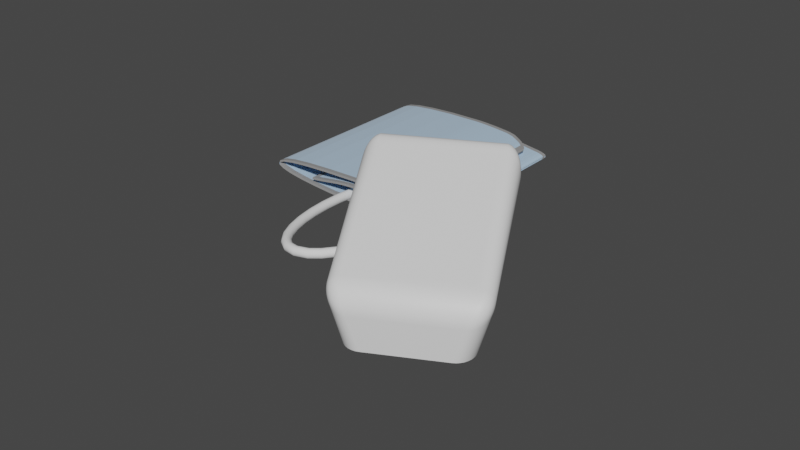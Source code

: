 # Source: Ketsuatsukei.blend  (saved by Blender 3.0.42; exported with 4.5.12 LTS)
import bpy
from mathutils import Matrix  # noqa: F401  (used for matrix-valued properties, if any)

bpy.ops.wm.read_factory_settings(use_empty=True)
scene = bpy.context.scene
scene.name = 'Scene'

# ---- collections
col_collection = bpy.data.collections.new('Collection'); scene.collection.children.link(col_collection)

# ---- materials (node trees are filled in below, after node groups)
mat_x = bpy.data.materials.new('マテリアル')
mat_x.use_transparent_shadow = False
mat_001 = bpy.data.materials.new('マテリアル.001')
mat_001.use_transparent_shadow = False
mat_002 = bpy.data.materials.new('マテリアル.002')
mat_002.use_transparent_shadow = False

# ---- node groups
ng_auto_smooth = bpy.data.node_groups.new('Auto Smooth', 'GeometryNodeTree')
_s = ng_auto_smooth.interface.new_socket(name='Geometry', in_out='OUTPUT', socket_type='NodeSocketGeometry')
_s = ng_auto_smooth.interface.new_socket(name='Geometry', in_out='INPUT', socket_type='NodeSocketGeometry')
_s = ng_auto_smooth.interface.new_socket(name='Angle', in_out='INPUT', socket_type='NodeSocketFloat')
_s.subtype = 'ANGLE'
_s.min_value = 0.0
_s.max_value = 3.142
ng_auto_smooth.is_modifier = True
_N = ng_auto_smooth.nodes; _L = ng_auto_smooth.links
n0 = _N.new('NodeGroupOutput'); n0.name = 'Group Output'; n0.location = (480, -100)
n1 = _N.new('NodeGroupInput'); n1.name = 'Group Input'; n1.location = (-420, -300)
n2 = _N.new('NodeGroupInput'); n2.name = 'Group Input.001'; n2.location = (-60, -100)
n3 = _N.new('GeometryNodeSetShadeSmooth'); n3.name = 'Set Shade Smooth'; n3.location = (120, -100)
n3.domain = 'EDGE'
n4 = _N.new('GeometryNodeSetShadeSmooth'); n4.name = 'Set Shade Smooth.001'; n4.location = (300, -100)
n5 = _N.new('GeometryNodeInputMeshEdgeAngle'); n5.name = 'Edge Angle'; n5.location = (-420, -220)
n6 = _N.new('GeometryNodeInputEdgeSmooth'); n6.name = 'Is Edge Smooth'; n6.location = (-60, -160)
n7 = _N.new('GeometryNodeInputShadeSmooth'); n7.name = 'Is Face Smooth'; n7.location = (-240, -340)
n8 = _N.new('FunctionNodeBooleanMath'); n8.name = 'Boolean Math'; n8.location = (-60, -220)
n9 = _N.new('FunctionNodeCompare'); n9.name = 'Compare'; n9.location = (-240, -180)
n9.operation = 'LESS_EQUAL'
_L.new(n5.outputs[0], n9.inputs[0])
_L.new(n4.outputs[0], n0.inputs[0])
_L.new(n1.outputs[1], n9.inputs[1])
_L.new(n9.outputs[0], n8.inputs[0])
_L.new(n7.outputs[0], n8.inputs[1])
_L.new(n2.outputs[0], n3.inputs[0])
_L.new(n6.outputs[0], n3.inputs[1])
_L.new(n3.outputs[0], n4.inputs[0])
_L.new(n8.outputs[0], n3.inputs[2])
n0.is_active_output = True

# ---- material node trees
mat_x.use_nodes = True; mat_x.node_tree.nodes.clear()
_N = mat_x.node_tree.nodes; _L = mat_x.node_tree.links
n0 = _N.new('ShaderNodeBsdfPrincipled'); n0.name = 'Principled BSDF'; n0.location = (10, 300)
n0.distribution = 'GGX'
n0.subsurface_method = 'RANDOM_WALK_SKIN'
n0.inputs[0].default_value = (0.4493, 0.6213, 0.8, 1.0)
n0.inputs[3].default_value = 1.45
n0.inputs[13].default_value = 1.0
n0.inputs[14].default_value = (0.4493, 0.6213, 0.8, 1.0)
n0.inputs[24].default_value = 0.2
n0.inputs[27].default_value = (0.0, 0.0, 0.0, 1.0)
n0.inputs[28].default_value = 1.0
n1 = _N.new('ShaderNodeOutputMaterial'); n1.name = 'Material Output'; n1.location = (300, 300)
_L.new(n0.outputs[0], n1.inputs[0])
n1.is_active_output = True
mat_001.use_nodes = True; mat_001.node_tree.nodes.clear()
_N = mat_001.node_tree.nodes; _L = mat_001.node_tree.links
n0 = _N.new('ShaderNodeBsdfPrincipled'); n0.name = 'Principled BSDF'; n0.location = (10, 300)
n0.distribution = 'GGX'
n0.subsurface_method = 'RANDOM_WALK_SKIN'
n0.inputs[0].default_value = (0.2738, 0.2738, 0.2738, 1.0)
n0.inputs[2].default_value = 1.0
n0.inputs[3].default_value = 1.45
n0.inputs[14].default_value = (0.2738, 0.2738, 0.2738, 1.0)
n0.inputs[27].default_value = (0.0, 0.0, 0.0, 1.0)
n0.inputs[28].default_value = 1.0
n1 = _N.new('ShaderNodeOutputMaterial'); n1.name = 'Material Output'; n1.location = (300, 300)
_L.new(n0.outputs[0], n1.inputs[0])
n1.is_active_output = True
mat_002.use_nodes = True; mat_002.node_tree.nodes.clear()
_N = mat_002.node_tree.nodes; _L = mat_002.node_tree.links
n0 = _N.new('ShaderNodeBsdfPrincipled'); n0.name = 'Principled BSDF'; n0.location = (10, 300)
n0.distribution = 'GGX'
n0.subsurface_method = 'RANDOM_WALK_SKIN'
n0.inputs[3].default_value = 1.45
n0.inputs[27].default_value = (0.0, 0.0, 0.0, 1.0)
n0.inputs[28].default_value = 1.0
n1 = _N.new('ShaderNodeOutputMaterial'); n1.name = 'Material Output'; n1.location = (300, 300)
_L.new(n0.outputs[0], n1.inputs[0])
n1.is_active_output = True

# ---- world
world_world = bpy.data.worlds.new('World'); scene.world = world_world
world_world.use_nodes = True; world_world.node_tree.nodes.clear()
_N = world_world.node_tree.nodes; _L = world_world.node_tree.links
n0 = _N.new('ShaderNodeOutputWorld'); n0.name = 'World Output'; n0.location = (300, 300)
n1 = _N.new('ShaderNodeBackground'); n1.name = 'Background'; n1.location = (10, 300)
n1.inputs[0].default_value = (0.05088, 0.05088, 0.05088, 1.0)
_L.new(n1.outputs[0], n0.inputs[0])
n0.is_active_output = True
world_world.color = (0.05088, 0.05088, 0.05088)
world_world.use_sun_shadow = False
world_world.sun_shadow_jitter_overblur = 0.0

# ---- meshes
me_mesh = bpy.data.meshes.new('Mesh')
me_mesh.from_pydata([(-0.39, 0.0, 0.02336), (-0.3503, 0.0, 0.02664), (-0.305, 3.88e-05, 0.03229), (-0.2528, 0.0002826, 0.03985), (-0.1925, 0.0008131, 0.04943), (-0.1232, 0.001706, 0.05987), (-0.0435, 0.003031, 0.06832), (0.0476, 0.004826, 0.07314), (0.1513, 0.00707, 0.07531), (0.2687, 0.00963, 0.07257), (0.401, 0.01219, 0.06364), (0.5493, 0.01417, 0.04773), (0.7148, 0.01466, 0.02571), (0.7496, 0.01453, 0.01967), (0.7769, 0.01436, 0.01212), (0.7941, 0.01421, 0.003127), (0.7982, 0.01416, -0.006958), (0.7866, 0.01423, -0.0178), (0.7562, 0.01439, -0.02941), (0.7045, 0.01453, -0.04082), (0.6284, 0.01444, -0.05064), (0.5253, 0.01373, -0.05756), (0.3923, 0.01185, -0.06054), (0.2267, 0.008576, -0.05984), (0.0255, 0.004278, -0.05507), (-0.1802, 0.0009187, -0.04652), (-0.3622, -1.705e-12, -0.03223), (-0.5163, 1.796e-12, -0.01586), (-0.638, 9.263e-13, 0.002886), (-0.7231, 2.456e-13, 0.02415), (-0.7673, 1.351e-12, 0.04678), (-0.7664, 1.103e-12, 0.06858), (-0.716, 1.329e-15, 0.08879), (-0.6119, 1.245e-15, 0.1067), (-0.4497, 9.604e-16, 0.1211), (-0.2253, 0.0004954, 0.1308), (0.06584, 0.005205, 0.1348), (0.1159, 0.006287, 0.1341), (0.1713, 0.007505, 0.132), (0.2303, 0.008803, 0.1287), (0.2917, 0.01011, 0.1243), (0.3538, 0.01134, 0.1189), (0.4153, 0.01244, 0.1129), (0.4794, 0.03425, 0.1063), (0.5286, 0.06079, 0.09929), (0.5878, 0.09577, 0.0921), (0.623, 0.1228, 0.08487), (0.6704, 0.1711, 0.07779), (0.686, 0.1931, 0.07109), (-0.39, 1.668, 0.02336), (-0.3503, 1.668, 0.02664), (-0.305, 1.668, 0.03228), (-0.2528, 1.668, 0.03985), (-0.1925, 1.668, 0.04943), (-0.1232, 1.667, 0.05987), (-0.0435, 1.665, 0.06831), (0.0476, 1.664, 0.07314), (0.1513, 1.661, 0.07531), (0.2687, 1.659, 0.07257), (0.401, 1.656, 0.06364), (0.5493, 1.654, 0.0475), (0.7148, 1.654, 0.02497), (0.7496, 1.654, 0.01888), (0.7769, 1.654, 0.01104), (0.7941, 1.654, 0.001818), (0.7982, 1.654, -0.008378), (0.7866, 1.654, -0.01931), (0.7562, 1.654, -0.03057), (0.7045, 1.654, -0.04201), (0.6284, 1.654, -0.05159), (0.5253, 1.655, -0.05803), (0.3923, 1.657, -0.06055), (0.2267, 1.66, -0.05984), (0.0255, 1.664, -0.05507), (-0.1802, 1.668, -0.04652), (-0.3622, 1.668, -0.03223), (-0.5163, 1.668, -0.01586), (-0.638, 1.668, 0.002886), (-0.7231, 1.668, 0.02415), (-0.7673, 1.668, 0.04678), (-0.7664, 1.668, 0.06858), (-0.716, 1.668, 0.08879), (-0.6119, 1.668, 0.1067), (-0.4497, 1.668, 0.1211), (-0.2253, 1.668, 0.1308), (0.06584, 1.663, 0.1348), (0.1159, 1.662, 0.1341), (0.1713, 1.661, 0.132), (0.2303, 1.66, 0.1287), (0.2917, 1.658, 0.1243), (0.3538, 1.657, 0.1189), (0.4153, 1.656, 0.1129), (0.4764, 1.644, 0.1063), (0.527, 1.621, 0.09929), (0.5848, 1.588, 0.0921), (0.6197, 1.561, 0.08487), (0.6689, 1.514, 0.07779), (0.6791, 1.489, 0.07109), (-0.3876, 0.005179, 0.0395), (-0.3479, 0.005179, 0.04267), (-0.3026, 0.005225, 0.04828), (-0.2503, 0.005478, 0.05604), (-0.1901, 0.006016, 0.06567), (-0.1207, 0.006913, 0.07596), (-0.04107, 0.008238, 0.0843), (0.05003, 0.01003, 0.08944), (0.1537, 0.01226, 0.09162), (0.2711, 0.0148, 0.08888), (0.4034, 0.01734, 0.07996), (0.5517, 0.01929, 0.06393), (0.7172, 0.01977, 0.04142), (0.752, 0.01963, 0.03522), (0.7794, 0.01946, 0.0275), (0.7965, 0.01931, 0.01829), (0.8007, 0.01926, 0.008139), (0.789, 0.01933, -0.002711), (0.7587, 0.01951, -0.01412), (0.7069, 0.01966, -0.02541), (0.6308, 0.01959, -0.03509), (0.5277, 0.01889, -0.04192), (0.3948, 0.01704, -0.04484), (0.2291, 0.01379, -0.04417), (0.02793, 0.009499, -0.03948), (-0.1778, 0.006128, -0.03075), (-0.3598, 0.005179, -0.01641), (-0.5138, 0.005179, -3.298e-05), (-0.6355, 0.005179, 0.01898), (-0.7206, 0.005179, 0.04041), (-0.7649, 0.005179, 0.06301), (-0.764, 0.005179, 0.08487), (-0.7136, 0.005179, 0.1052), (-0.6095, 0.005179, 0.1231), (-0.4473, 0.005179, 0.1375), (-0.2228, 0.005691, 0.1472), (0.06827, 0.0104, 0.1512), (0.1184, 0.01147, 0.1505), (0.1737, 0.01268, 0.1484), (0.2327, 0.01397, 0.1451), (0.2941, 0.01527, 0.1407), (0.3562, 0.01649, 0.1353), (0.4178, 0.01757, 0.1293), (0.4792, 0.03991, 0.1227), (0.5283, 0.06644, 0.1157), (0.5866, 0.1013, 0.1085), (0.6218, 0.1283, 0.1013), (0.6676, 0.1761, 0.09418), (0.6833, 0.198, 0.08747), (-0.3876, 1.674, 0.0395), (-0.3479, 1.674, 0.04267), (-0.3026, 1.674, 0.04828), (-0.2503, 1.673, 0.05604), (-0.1901, 1.673, 0.06567), (-0.1207, 1.672, 0.07596), (-0.04107, 1.671, 0.0843), (0.05003, 1.669, 0.08944), (0.1537, 1.667, 0.09162), (0.2711, 1.664, 0.08888), (0.4034, 1.661, 0.07996), (0.5517, 1.66, 0.06383), (0.7172, 1.659, 0.04104), (0.752, 1.659, 0.0348), (0.7794, 1.659, 0.02688), (0.7965, 1.66, 0.01758), (0.8007, 1.66, 0.007355), (0.789, 1.66, -0.003541), (0.7587, 1.659, -0.01478), (0.7069, 1.659, -0.02607), (0.6308, 1.659, -0.03561), (0.5277, 1.66, -0.04215), (0.3948, 1.662, -0.04484), (0.2291, 1.665, -0.04417), (0.02793, 1.669, -0.03948), (-0.1778, 1.673, -0.03075), (-0.3598, 1.674, -0.01641), (-0.5138, 1.674, -3.298e-05), (-0.6355, 1.674, 0.01898), (-0.7206, 1.674, 0.04041), (-0.7649, 1.674, 0.06301), (-0.764, 1.674, 0.08487), (-0.7136, 1.674, 0.1052), (-0.6095, 1.674, 0.1231), (-0.4473, 1.674, 0.1375), (-0.2228, 1.673, 0.1472), (0.06827, 1.668, 0.1512), (0.1184, 1.667, 0.1505), (0.1737, 1.666, 0.1484), (0.2327, 1.665, 0.1451), (0.2941, 1.664, 0.1407), (0.3562, 1.662, 0.1353), (0.4178, 1.661, 0.1293), (0.4807, 1.648, 0.1227), (0.5313, 1.624, 0.1157), (0.5899, 1.591, 0.1085), (0.6248, 1.564, 0.1013), (0.6745, 1.513, 0.09418), (0.6848, 1.488, 0.08747), (0.7769, 0.05052, 0.0121), (0.7496, 0.05069, 0.01966), (0.3538, 0.04764, 0.1189), (0.2917, 0.04645, 0.1243), (-0.3503, 0.03679, 0.02664), (-0.39, 0.03679, 0.02336), (-0.638, 0.03679, 0.002886), (-0.5163, 0.03679, -0.01586), (0.7941, 0.05038, 0.003098), (0.4153, 0.04868, 0.1129), (-0.305, 0.03683, 0.03229), (-0.7231, 0.03679, 0.02415), (0.7982, 0.05033, -0.00699), (0.4794, 0.06975, 0.1063), (-0.2528, 0.03706, 0.03985), (-0.7673, 0.03679, 0.04678), (0.7866, 0.05039, -0.01783), (0.5285, 0.09518, 0.09929), (-0.1925, 0.03757, 0.04943), (-0.7664, 0.03679, 0.06858), (0.7562, 0.05055, -0.02944), (0.5877, 0.1287, 0.0921), (-0.1232, 0.03842, 0.05987), (-0.716, 0.03679, 0.08879), (0.7045, 0.05068, -0.04084), (0.6229, 0.1545, 0.08487), (-0.0435, 0.03969, 0.06832), (-0.6119, 0.03679, 0.1067), (0.6284, 0.0506, -0.05066), (0.6703, 0.2007, 0.07779), (0.0476, 0.04141, 0.07314), (-0.4497, 0.03679, 0.1211), (0.5253, 0.04991, -0.05757), (0.6859, 0.2217, 0.07109), (0.1513, 0.04355, 0.07531), (-0.2253, 0.03726, 0.1308), (0.3923, 0.04812, -0.06054), (0.2687, 0.046, 0.07257), (0.06584, 0.04177, 0.1348), (0.2267, 0.04499, -0.05984), (0.401, 0.04845, 0.06364), (0.1159, 0.0428, 0.1341), (0.0255, 0.04088, -0.05507), (0.5493, 0.05034, 0.04773), (0.1713, 0.04397, 0.132), (-0.1802, 0.03767, -0.04652), (0.7148, 0.05081, 0.02569), (0.2303, 0.04521, 0.1287), (-0.3622, 0.03679, -0.03223), (0.7794, 0.05562, 0.02748), (0.752, 0.05579, 0.03521), (0.3562, 0.05278, 0.1353), (0.2941, 0.05161, 0.1407), (-0.3479, 0.04197, 0.04267), (-0.3876, 0.04197, 0.0395), (-0.6355, 0.04197, 0.01898), (-0.5138, 0.04197, -3.298e-05), (0.7965, 0.05548, 0.01828), (0.4178, 0.05382, 0.1293), (-0.3026, 0.04201, 0.04828), (-0.7206, 0.04197, 0.04041), (0.8007, 0.05543, 0.008121), (0.4792, 0.07537, 0.1227), (-0.2503, 0.04226, 0.05604), (-0.7649, 0.04197, 0.06301), (0.789, 0.0555, -0.002729), (0.5284, 0.1008, 0.1157), (-0.1901, 0.04277, 0.06567), (-0.764, 0.04197, 0.08487), (0.7587, 0.05567, -0.01414), (0.5867, 0.1341, 0.1085), (-0.1207, 0.04363, 0.07596), (-0.7136, 0.04197, 0.1052), (0.7069, 0.05581, -0.02543), (0.6219, 0.1599, 0.1013), (-0.04107, 0.04489, 0.0843), (-0.6095, 0.04197, 0.1231), (0.6308, 0.05574, -0.0351), (0.6678, 0.2056, 0.09418), (0.05003, 0.04661, 0.08944), (-0.4473, 0.04197, 0.1375), (0.5277, 0.05508, -0.04192), (0.6833, 0.2265, 0.08747), (0.1537, 0.04874, 0.09162), (-0.2228, 0.04246, 0.1472), (0.3948, 0.0533, -0.04484), (0.2711, 0.05117, 0.08888), (0.06827, 0.04696, 0.1512), (0.2291, 0.0502, -0.04417), (0.4034, 0.0536, 0.07996), (0.1184, 0.04799, 0.1505), (0.02793, 0.0461, -0.03948), (0.5517, 0.05546, 0.06393), (0.1737, 0.04914, 0.1484), (-0.1778, 0.04288, -0.03075), (0.7172, 0.05591, 0.04141), (0.2327, 0.05037, 0.1451), (-0.3598, 0.04197, -0.01641), (0.7496, 1.614, 0.0189), (0.2917, 1.619, 0.1243), (-0.39, 1.628, 0.02336), (-0.5163, 1.628, -0.01586), (0.752, 1.62, 0.03481), (0.2941, 1.624, 0.1407), (-0.3876, 1.633, 0.0395), (-0.5138, 1.633, -3.298e-05), (0.7769, 1.615, 0.01106), (0.3538, 1.617, 0.1189), (-0.3503, 1.628, 0.02664), (-0.638, 1.628, 0.002886), (0.7941, 1.615, 0.00185), (0.4153, 1.616, 0.1129), (-0.305, 1.628, 0.03228), (-0.7231, 1.628, 0.02415), (0.7982, 1.615, -0.008344), (0.4765, 1.605, 0.1063), (-0.2528, 1.628, 0.03985), (-0.7673, 1.628, 0.04678), (0.7866, 1.615, -0.01927), (0.5271, 1.583, 0.09929), (-0.1925, 1.627, 0.04943), (-0.7664, 1.628, 0.06858), (0.7562, 1.615, -0.03054), (0.5849, 1.552, 0.0921), (-0.1232, 1.627, 0.05987), (-0.716, 1.628, 0.08879), (0.7045, 1.614, -0.04198), (0.6198, 1.526, 0.08487), (-0.0435, 1.625, 0.06831), (-0.6119, 1.628, 0.1067), (0.6284, 1.615, -0.05156), (0.6689, 1.481, 0.07779), (0.0476, 1.624, 0.07314), (-0.4497, 1.628, 0.1211), (0.5253, 1.615, -0.05802), (0.6793, 1.457, 0.07109), (0.1513, 1.621, 0.07531), (-0.2253, 1.628, 0.1308), (0.3923, 1.617, -0.06055), (0.2687, 1.619, 0.07257), (0.06584, 1.623, 0.1348), (0.2267, 1.62, -0.05984), (0.401, 1.617, 0.06364), (0.1159, 1.622, 0.1341), (0.0255, 1.624, -0.05507), (0.5493, 1.615, 0.04751), (0.1713, 1.621, 0.132), (-0.1802, 1.627, -0.04652), (0.7148, 1.614, 0.02499), (0.2303, 1.62, 0.1287), (-0.3622, 1.628, -0.03223), (0.7794, 1.62, 0.02689), (0.3562, 1.623, 0.1353), (-0.3479, 1.633, 0.04267), (-0.6355, 1.633, 0.01898), (0.7965, 1.62, 0.0176), (0.4178, 1.622, 0.1293), (-0.3026, 1.633, 0.04828), (-0.7206, 1.633, 0.04041), (0.8007, 1.62, 0.007374), (0.4807, 1.609, 0.1227), (-0.2503, 1.633, 0.05604), (-0.7649, 1.633, 0.06301), (0.789, 1.62, -0.003521), (0.5313, 1.587, 0.1157), (-0.1901, 1.633, 0.06567), (-0.764, 1.633, 0.08487), (0.7587, 1.62, -0.01476), (0.5898, 1.555, 0.1085), (-0.1207, 1.632, 0.07596), (-0.7136, 1.633, 0.1052), (0.7069, 1.62, -0.02605), (0.6247, 1.529, 0.1013), (-0.04107, 1.63, 0.0843), (-0.6095, 1.633, 0.1231), (0.6308, 1.62, -0.0356), (0.6744, 1.481, 0.09418), (0.05003, 1.629, 0.08944), (-0.4473, 1.633, 0.1375), (0.5277, 1.62, -0.04215), (0.6847, 1.457, 0.08747), (0.1537, 1.627, 0.09162), (-0.2228, 1.633, 0.1472), (0.3948, 1.622, -0.04484), (0.2711, 1.624, 0.08888), (0.06827, 1.628, 0.1512), (0.2291, 1.625, -0.04417), (0.4034, 1.622, 0.07996), (0.1184, 1.627, 0.1505), (0.02793, 1.629, -0.03948), (0.5517, 1.62, 0.06383), (0.1737, 1.626, 0.1484), (-0.1778, 1.632, -0.03075), (0.7172, 1.619, 0.04105), (0.2327, 1.625, 0.1451), (-0.3598, 1.633, -0.01641)], [], [(302, 294, 62, 63), (303, 295, 89, 90), (304, 296, 49, 50), (305, 297, 76, 77), (306, 302, 63, 64), (307, 303, 90, 91), (308, 304, 50, 51), (309, 305, 77, 78), (310, 306, 64, 65), (311, 307, 91, 92), (312, 308, 51, 52), (313, 309, 78, 79), (314, 310, 65, 66), (315, 311, 92, 93), (316, 312, 52, 53), (317, 313, 79, 80), (318, 314, 66, 67), (319, 315, 93, 94), (320, 316, 53, 54), (321, 317, 80, 81), (322, 318, 67, 68), (323, 319, 94, 95), (324, 320, 54, 55), (325, 321, 81, 82), (326, 322, 68, 69), (327, 323, 95, 96), (328, 324, 55, 56), (329, 325, 82, 83), (330, 326, 69, 70), (331, 327, 96, 97), (332, 328, 56, 57), (333, 329, 83, 84), (334, 330, 70, 71), (335, 332, 57, 58), (336, 333, 84, 85), (337, 334, 71, 72), (338, 335, 58, 59), (339, 336, 85, 86), (340, 337, 72, 73), (341, 338, 59, 60), (342, 339, 86, 87), (343, 340, 73, 74), (344, 341, 60, 61), (345, 342, 87, 88), (346, 343, 74, 75), (294, 344, 61, 62), (295, 345, 88, 89), (297, 346, 75, 76), (347, 161, 160, 298), (348, 188, 187, 299), (349, 148, 147, 300), (350, 175, 174, 301), (351, 162, 161, 347), (352, 189, 188, 348), (353, 149, 148, 349), (354, 176, 175, 350), (355, 163, 162, 351), (356, 190, 189, 352), (357, 150, 149, 353), (358, 177, 176, 354), (359, 164, 163, 355), (360, 191, 190, 356), (361, 151, 150, 357), (362, 178, 177, 358), (363, 165, 164, 359), (364, 192, 191, 360), (365, 152, 151, 361), (366, 179, 178, 362), (367, 166, 165, 363), (368, 193, 192, 364), (369, 153, 152, 365), (370, 180, 179, 366), (371, 167, 166, 367), (372, 194, 193, 368), (373, 154, 153, 369), (374, 181, 180, 370), (375, 168, 167, 371), (376, 195, 194, 372), (377, 155, 154, 373), (378, 182, 181, 374), (379, 169, 168, 375), (380, 156, 155, 377), (381, 183, 182, 378), (382, 170, 169, 379), (383, 157, 156, 380), (384, 184, 183, 381), (385, 171, 170, 382), (386, 158, 157, 383), (387, 185, 184, 384), (388, 172, 171, 385), (389, 159, 158, 386), (390, 186, 185, 387), (391, 173, 172, 388), (298, 160, 159, 389), (299, 187, 186, 390), (301, 174, 173, 391), (11, 109, 108, 10), (90, 188, 189, 91), (64, 162, 163, 65), (38, 136, 135, 37), (12, 110, 109, 11), (91, 189, 190, 92), (65, 163, 164, 66), (39, 137, 136, 38), (13, 111, 110, 12), (92, 190, 191, 93), (66, 164, 165, 67), (40, 138, 137, 39), (14, 112, 111, 13), (93, 191, 192, 94), (67, 165, 166, 68), (41, 139, 138, 40), (15, 113, 112, 14), (94, 192, 193, 95), (68, 166, 167, 69), (42, 140, 139, 41), (16, 114, 113, 15), (95, 193, 194, 96), (69, 167, 168, 70), (43, 141, 140, 42), (17, 115, 114, 16), (96, 194, 195, 97), (70, 168, 169, 71), (44, 142, 141, 43), (18, 17, 115, 116), (71, 169, 170, 72), (45, 143, 142, 44), (19, 18, 116, 117), (72, 170, 171, 73), (46, 144, 143, 45), (20, 19, 117, 118), (73, 171, 172, 74), (47, 145, 144, 46), (21, 20, 118, 119), (74, 172, 173, 75), (48, 146, 145, 47), (22, 21, 119, 120), (75, 173, 174, 76), (49, 147, 148, 50), (23, 22, 120, 121), (296, 300, 147, 49), (76, 174, 175, 77), (50, 148, 149, 51), (24, 23, 121, 122), (77, 175, 176, 78), (51, 149, 150, 52), (25, 24, 122, 123), (229, 278, 146, 48), (78, 176, 177, 79), (52, 150, 151, 53), (26, 25, 123, 124), (79, 177, 178, 80), (53, 151, 152, 54), (27, 26, 124, 125), (1, 99, 98, 0), (80, 178, 179, 81), (54, 152, 153, 55), (28, 27, 125, 126), (2, 100, 99, 1), (81, 179, 180, 82), (55, 153, 154, 56), (29, 28, 126, 127), (3, 101, 100, 2), (82, 180, 181, 83), (56, 154, 155, 57), (30, 29, 127, 128), (4, 102, 101, 3), (83, 181, 182, 84), (57, 155, 156, 58), (31, 129, 128, 30), (5, 103, 102, 4), (84, 182, 183, 85), (58, 156, 157, 59), (32, 130, 129, 31), (6, 104, 103, 5), (85, 183, 184, 86), (59, 157, 158, 60), (33, 131, 130, 32), (7, 105, 104, 6), (86, 184, 185, 87), (60, 158, 159, 61), (34, 132, 131, 33), (8, 106, 105, 7), (87, 185, 186, 88), (61, 159, 160, 62), (35, 133, 132, 34), (9, 107, 106, 8), (88, 186, 187, 89), (62, 160, 161, 63), (36, 134, 133, 35), (10, 108, 107, 9), (89, 187, 188, 90), (63, 161, 162, 64), (37, 135, 134, 36), (331, 376, 278, 229), (0, 98, 250, 201), (125, 124, 293, 252), (138, 248, 292, 137), (111, 246, 291, 110), (124, 123, 290, 293), (137, 292, 289, 136), (110, 291, 288, 109), (123, 122, 287, 290), (136, 289, 286, 135), (109, 288, 285, 108), (122, 121, 284, 287), (135, 286, 283, 134), (108, 285, 282, 107), (121, 120, 281, 284), (134, 283, 280, 133), (107, 282, 279, 106), (120, 119, 277, 281), (133, 280, 276, 132), (106, 279, 275, 105), (146, 278, 274, 145), (119, 118, 273, 277), (132, 276, 272, 131), (105, 275, 271, 104), (145, 274, 270, 144), (118, 117, 269, 273), (131, 272, 268, 130), (104, 271, 267, 103), (144, 270, 266, 143), (117, 116, 265, 269), (130, 268, 264, 129), (103, 267, 263, 102), (143, 266, 262, 142), (116, 265, 261, 115), (129, 264, 260, 128), (102, 263, 259, 101), (142, 262, 258, 141), (115, 261, 257, 114), (128, 127, 256, 260), (101, 259, 255, 100), (141, 258, 254, 140), (114, 257, 253, 113), (127, 126, 251, 256), (100, 255, 249, 99), (140, 254, 247, 139), (113, 253, 245, 112), (126, 125, 252, 251), (99, 249, 250, 98), (139, 247, 248, 138), (112, 245, 246, 111), (27, 26, 244, 203), (40, 39, 243, 199), (13, 12, 242, 197), (26, 25, 241, 244), (39, 38, 240, 243), (12, 11, 239, 242), (25, 24, 238, 241), (38, 37, 237, 240), (11, 10, 236, 239), (24, 23, 235, 238), (37, 36, 234, 237), (10, 9, 233, 236), (23, 22, 232, 235), (36, 35, 231, 234), (9, 8, 230, 233), (22, 21, 228, 232), (35, 34, 227, 231), (8, 7, 226, 230), (48, 47, 225, 229), (21, 20, 224, 228), (34, 33, 223, 227), (7, 6, 222, 226), (47, 46, 221, 225), (20, 19, 220, 224), (33, 32, 219, 223), (6, 5, 218, 222), (46, 45, 217, 221), (19, 18, 216, 220), (32, 31, 215, 219), (5, 4, 214, 218), (45, 44, 213, 217), (18, 17, 212, 216), (31, 30, 211, 215), (4, 3, 210, 214), (44, 43, 209, 213), (17, 16, 208, 212), (30, 29, 207, 211), (3, 2, 206, 210), (43, 42, 205, 209), (16, 15, 204, 208), (29, 28, 202, 207), (2, 1, 200, 206), (42, 41, 198, 205), (15, 14, 196, 204), (28, 27, 203, 202), (1, 0, 201, 200), (41, 40, 199, 198), (14, 13, 197, 196), (97, 195, 376, 331), (201, 250, 300, 296), (252, 301, 391, 293), (248, 299, 390, 292), (246, 298, 389, 291), (293, 391, 388, 290), (292, 390, 387, 289), (291, 389, 386, 288), (290, 388, 385, 287), (289, 387, 384, 286), (288, 386, 383, 285), (287, 385, 382, 284), (286, 384, 381, 283), (285, 383, 380, 282), (284, 382, 379, 281), (283, 381, 378, 280), (282, 380, 377, 279), (281, 379, 375, 277), (280, 378, 374, 276), (279, 377, 373, 275), (278, 376, 372, 274), (277, 375, 371, 273), (276, 374, 370, 272), (275, 373, 369, 271), (274, 372, 368, 270), (273, 371, 367, 269), (272, 370, 366, 268), (271, 369, 365, 267), (270, 368, 364, 266), (269, 367, 363, 265), (268, 366, 362, 264), (267, 365, 361, 263), (266, 364, 360, 262), (265, 363, 359, 261), (264, 362, 358, 260), (263, 361, 357, 259), (262, 360, 356, 258), (261, 359, 355, 257), (260, 358, 354, 256), (259, 357, 353, 255), (258, 356, 352, 254), (257, 355, 351, 253), (256, 354, 350, 251), (255, 353, 349, 249), (254, 352, 348, 247), (253, 351, 347, 245), (251, 350, 301, 252), (249, 349, 300, 250), (247, 348, 299, 248), (245, 347, 298, 246), (203, 244, 346, 297), (199, 243, 345, 295), (197, 242, 344, 294), (244, 241, 343, 346), (243, 240, 342, 345), (242, 239, 341, 344), (241, 238, 340, 343), (240, 237, 339, 342), (239, 236, 338, 341), (238, 235, 337, 340), (237, 234, 336, 339), (236, 233, 335, 338), (235, 232, 334, 337), (234, 231, 333, 336), (233, 230, 332, 335), (232, 228, 330, 334), (231, 227, 329, 333), (230, 226, 328, 332), (229, 225, 327, 331), (228, 224, 326, 330), (227, 223, 325, 329), (226, 222, 324, 328), (225, 221, 323, 327), (224, 220, 322, 326), (223, 219, 321, 325), (222, 218, 320, 324), (221, 217, 319, 323), (220, 216, 318, 322), (219, 215, 317, 321), (218, 214, 316, 320), (217, 213, 315, 319), (216, 212, 314, 318), (215, 211, 313, 317), (214, 210, 312, 316), (213, 209, 311, 315), (212, 208, 310, 314), (211, 207, 309, 313), (210, 206, 308, 312), (209, 205, 307, 311), (208, 204, 306, 310), (207, 202, 305, 309), (206, 200, 304, 308), (205, 198, 303, 307), (204, 196, 302, 306), (202, 203, 297, 305), (200, 201, 296, 304), (198, 199, 295, 303), (196, 197, 294, 302)])
me_mesh.polygons.foreach_set('material_index', [0, 0, 0, 0, 0, 0, 0, 0, 1, 0, 0, 0, 0, 0, 0, 1, 0, 0, 0, 1, 0, 0, 0, 0, 0, 0, 0, 0, 0, 0, 0, 0, 0, 0, 0, 0, 0, 0, 0, 0, 0, 0, 0, 0, 0, 0, 0, 0, 1, 1, 1, 1, 1, 1, 1, 1, 1, 1, 1, 1, 0, 1, 1, 1, 1, 1, 1, 1, 1, 1, 1, 1, 1, 1, 1, 1, 1, 1, 1, 1, 1, 1, 1, 1, 1, 1, 1, 1, 1, 1, 1, 1, 1, 1, 1, 1, 1, 1, 0, 1, 1, 1, 1, 1, 1, 1, 1, 1, 1, 1, 1, 1, 1, 1, 1, 1, 1, 1, 1, 1, 1, 1, 1, 1, 1, 1, 1, 1, 1, 1, 1, 1, 1, 1, 1, 1, 1, 1, 0, 1, 1, 1, 1, 1, 1, 1, 1, 1, 1, 1, 1, 1, 1, 1, 1, 1, 1, 1, 1, 1, 1, 1, 1, 1, 1, 1, 1, 1, 1, 0, 1, 1, 1, 1, 1, 1, 1, 1, 1, 1, 1, 1, 1, 1, 1, 1, 1, 1, 1, 1, 1, 1, 1, 1, 1, 1, 1, 1, 1, 1, 1, 1, 1, 1, 1, 1, 1, 1, 1, 1, 1, 1, 1, 1, 1, 1, 1, 1, 1, 1, 1, 1, 1, 1, 1, 1, 1, 1, 1, 1, 1, 1, 1, 1, 1, 1, 1, 1, 1, 1, 1, 1, 1, 1, 0, 0, 0, 0, 0, 0, 0, 0, 0, 0, 0, 0, 0, 0, 0, 0, 0, 0, 0, 0, 0, 0, 0, 0, 0, 0, 0, 0, 0, 0, 0, 0, 1, 0, 0, 1, 0, 0, 0, 1, 0, 0, 0, 0, 0, 0, 0, 0, 1, 1, 0, 0, 0, 0, 0, 0, 0, 0, 0, 0, 0, 0, 0, 0, 0, 0, 0, 0, 1, 0, 0, 0, 1, 0, 0, 0, 0, 0, 0, 0, 0, 0, 0, 0, 0, 0, 0, 0, 0, 0, 0, 0, 0, 0, 0, 1, 0, 0, 0, 0, 0, 0, 0, 0, 0, 0, 0, 0, 0, 0, 0, 0, 0, 0, 0, 0, 0, 0, 0, 0, 0, 0, 0, 0, 0, 0, 0, 0, 0, 0, 0, 0, 0, 0, 0, 0, 0, 0, 0, 0, 0, 0, 0, 0, 0, 0])
me_mesh.materials.append(mat_x)
me_mesh.materials.append(mat_001)
me_mesh.use_remesh_fix_poles = True
me_mesh.use_remesh_preserve_attributes = False
me_mesh.update()
me_001 = bpy.data.meshes.new('立方体.001')
me_001.from_pydata([(-0.5139, -1.0, -0.4631), (-0.7569, -0.7756, -0.4631), (-0.5613, -0.9957, -0.4631), (-0.6069, -0.9829, -0.4631), (-0.6489, -0.9622, -0.4631), (-0.6857, -0.9343, -0.4631), (-0.7159, -0.9003, -0.4631), (-0.7384, -0.8614, -0.4631), (-0.7522, -0.8193, -0.4631), (-0.6638, -1.0, -0.1019), (-0.7089, -0.7334, 0.2395), (-0.9073, -0.7787, -0.003596), (-0.6839, -0.9974, -0.05712), (-0.7036, -0.9868, -0.01042), (-0.7222, -0.9684, 0.03639), (-0.7389, -0.9431, 0.08151), (-0.7096, -0.9944, -0.09932), (-0.732, -0.9911, -0.0523), (-0.752, -0.9796, -0.00489), (-0.7692, -0.9616, 0.03969), (-0.784, -0.9385, 0.0804), (-0.7541, -0.9807, -0.09319), (-0.7773, -0.9765, -0.04575), (-0.7956, -0.9651, 0.0005869), (-0.809, -0.9489, 0.04127), (-0.8205, -0.9292, 0.07669), (-0.7954, -0.9596, -0.08377), (-0.8166, -0.9557, -0.03708), (-0.8305, -0.9463, 0.006268), (-0.8385, -0.9341, 0.04185), (-0.8464, -0.9185, 0.07176), (-0.8619, -0.9098, 0.06749), (-0.8192, -0.7928, 0.2093), (-0.8573, -0.7908, 0.1975), (-0.8883, -0.7887, 0.1778), (-0.9111, -0.7866, 0.151), (-0.7717, -0.836, 0.1901), (-0.817, -0.8354, 0.1854), (-0.855, -0.8335, 0.1727), (-0.884, -0.8312, 0.1535), (-0.9044, -0.829, 0.1292), (-0.7641, -0.8755, 0.1599), (-0.8089, -0.8757, 0.1539), (-0.8459, -0.8727, 0.1417), (-0.8728, -0.8684, 0.1255), (-0.8908, -0.8653, 0.1051), (-0.753, -0.9117, 0.1232), (-0.7974, -0.9103, 0.1182), (-0.8333, -0.9044, 0.1094), (-0.8587, -0.897, 0.09859), (-0.875, -0.8925, 0.08331), (-0.901, -0.8205, -0.02206), (-0.8859, -0.8609, -0.03997), (-0.8626, -0.8986, -0.05665), (-0.832, -0.9319, -0.07144), (-0.9228, -0.7804, 0.03932), (-0.9161, -0.824, 0.02136), (-0.9001, -0.8649, 0.00335), (-0.8772, -0.9005, -0.01282), (-0.8493, -0.9305, -0.02635), (-0.9286, -0.7823, 0.08042), (-0.9214, -0.826, 0.06321), (-0.9049, -0.8658, 0.04447), (-0.8832, -0.8984, 0.02743), (-0.8586, -0.9246, 0.01432), (-0.9247, -0.7844, 0.1181), (-0.9169, -0.8275, 0.09947), (-0.9013, -0.8651, 0.07856), (-0.8824, -0.8942, 0.05958), (-0.8618, -0.9166, 0.04637), (-0.7569, 0.4195, -0.4631), (-0.5295, 0.6501, -0.4631), (-0.7525, 0.4645, -0.4631), (-0.7396, 0.5077, -0.4631), (-0.7186, 0.5476, -0.4631), (-0.6903, 0.5826, -0.4631), (-0.6558, 0.6112, -0.4631), (-0.6165, 0.6325, -0.4631), (-0.5739, 0.6457, -0.4631), (-0.7089, 0.7334, 0.883), (-0.7364, 0.9478, 0.7817), (-0.9554, 0.6799, 0.6193), (-0.7753, 0.8391, 0.9296), (-0.7734, 0.8787, 0.9388), (-0.77, 0.9119, 0.9371), (-0.7652, 0.9374, 0.9246), (-0.818, 0.7868, 0.8979), (-0.8189, 0.8329, 0.9176), (-0.817, 0.8726, 0.926), (-0.8132, 0.9038, 0.9237), (-0.8086, 0.9267, 0.9121), (-0.8572, 0.7762, 0.8766), (-0.8587, 0.8219, 0.8952), (-0.8556, 0.8606, 0.9032), (-0.85, 0.8897, 0.9018), (-0.8447, 0.91, 0.8923), (-0.8917, 0.7631, 0.8469), (-0.8915, 0.8084, 0.8656), (-0.8856, 0.8462, 0.8754), (-0.8773, 0.8737, 0.8774), (-0.8711, 0.8921, 0.8712), (-0.8874, 0.8779, 0.8544), (-0.7796, 0.9372, 0.7722), (-0.821, 0.9178, 0.7583), (-0.8591, 0.8906, 0.7404), (-0.8924, 0.8564, 0.7192), (-0.7445, 0.9595, 0.8289), (-0.7898, 0.9483, 0.8202), (-0.8316, 0.928, 0.8058), (-0.8676, 0.9013, 0.788), (-0.8974, 0.8702, 0.7685), (-0.7522, 0.9617, 0.8695), (-0.7977, 0.9498, 0.8611), (-0.8382, 0.9292, 0.8455), (-0.8707, 0.9043, 0.8268), (-0.8966, 0.8769, 0.8085), (-0.7592, 0.9542, 0.9018), (-0.8037, 0.942, 0.8917), (-0.8416, 0.9228, 0.874), (-0.8702, 0.9014, 0.8543), (-0.8922, 0.8786, 0.8371), (-0.9593, 0.6967, 0.6697), (-0.9546, 0.7141, 0.7194), (-0.9413, 0.7315, 0.7667), (-0.9201, 0.748, 0.8098), (-0.9517, 0.7266, 0.6447), (-0.9552, 0.7457, 0.698), (-0.9496, 0.7635, 0.7484), (-0.9364, 0.7795, 0.793), (-0.917, 0.7942, 0.8317), (-0.9396, 0.7728, 0.6704), (-0.9422, 0.7929, 0.7244), (-0.9364, 0.809, 0.7728), (-0.9246, 0.8213, 0.8124), (-0.908, 0.8326, 0.8454), (-0.9195, 0.8166, 0.6956), (-0.9222, 0.8346, 0.7478), (-0.9181, 0.8463, 0.7918), (-0.9097, 0.8531, 0.825), (-0.8968, 0.8606, 0.8521), (0.7569, -0.7756, -0.4631), (0.5139, -1.0, -0.4631), (0.7522, -0.8193, -0.4631), (0.7384, -0.8614, -0.4631), (0.7159, -0.9003, -0.4631), (0.6857, -0.9343, -0.4631), (0.6489, -0.9622, -0.4631), (0.6069, -0.9829, -0.4631), (0.5613, -0.9957, -0.4631), (0.7089, -0.7334, 0.2395), (0.6638, -1.0, -0.1019), (0.9073, -0.7787, -0.003596), (0.7717, -0.836, 0.1901), (0.7641, -0.8755, 0.1599), (0.753, -0.9117, 0.1232), (0.7389, -0.9431, 0.08151), (0.8192, -0.7928, 0.2093), (0.8164, -0.836, 0.1851), (0.8084, -0.8759, 0.1539), (0.7972, -0.9101, 0.1185), (0.7841, -0.9383, 0.08067), (0.8573, -0.7908, 0.1975), (0.8548, -0.834, 0.1724), (0.8457, -0.8729, 0.1416), (0.8332, -0.9044, 0.1095), (0.8205, -0.9291, 0.07676), (0.8883, -0.7887, 0.1778), (0.8842, -0.8314, 0.1532), (0.8728, -0.8685, 0.1253), (0.8587, -0.897, 0.09859), (0.8464, -0.9185, 0.07176), (0.8619, -0.9098, 0.06749), (0.7096, -0.9944, -0.09932), (0.7541, -0.9807, -0.09319), (0.7954, -0.9596, -0.08377), (0.832, -0.9319, -0.07144), (0.6839, -0.9974, -0.05712), (0.7324, -0.9911, -0.05284), (0.7772, -0.9766, -0.04627), (0.8162, -0.9559, -0.03745), (0.8491, -0.9307, -0.02644), (0.7036, -0.9868, -0.01042), (0.7525, -0.9795, -0.00498), (0.7957, -0.9651, 0.0003881), (0.8304, -0.9464, 0.006115), (0.8585, -0.9246, 0.0143), (0.7222, -0.9684, 0.03639), (0.7696, -0.9613, 0.04), (0.8091, -0.9489, 0.04135), (0.8385, -0.9341, 0.04185), (0.8618, -0.9166, 0.04637), (0.9228, -0.7804, 0.03932), (0.9286, -0.7823, 0.08042), (0.9247, -0.7844, 0.1181), (0.9111, -0.7866, 0.151), (0.901, -0.8205, -0.02206), (0.9164, -0.8235, 0.02214), (0.9215, -0.8256, 0.06354), (0.917, -0.8272, 0.09938), (0.9045, -0.829, 0.1291), (0.8859, -0.8609, -0.03997), (0.9003, -0.8648, 0.003898), (0.905, -0.8657, 0.04476), (0.9013, -0.865, 0.07857), (0.8908, -0.8653, 0.1051), (0.8626, -0.8986, -0.05665), (0.8771, -0.9007, -0.01265), (0.8831, -0.8984, 0.02753), (0.8824, -0.8942, 0.05958), (0.875, -0.8925, 0.08331), (0.5295, 0.6501, -0.4631), (0.7569, 0.4195, -0.4631), (0.5739, 0.6457, -0.4631), (0.6165, 0.6325, -0.4631), (0.6558, 0.6112, -0.4631), (0.6903, 0.5826, -0.4631), (0.7186, 0.5476, -0.4631), (0.7396, 0.5077, -0.4631), (0.7525, 0.4645, -0.4631), (0.7089, 0.7334, 0.883), (0.9554, 0.6799, 0.6193), (0.7364, 0.9478, 0.7817), (0.818, 0.7868, 0.8979), (0.8572, 0.7762, 0.8766), (0.8917, 0.7631, 0.8469), (0.9201, 0.748, 0.8098), (0.7753, 0.8391, 0.9296), (0.8195, 0.8322, 0.9172), (0.8589, 0.8213, 0.895), (0.8913, 0.8082, 0.8658), (0.9168, 0.7943, 0.8319), (0.7734, 0.8787, 0.9388), (0.8175, 0.8724, 0.9258), (0.8558, 0.8604, 0.9031), (0.8856, 0.8461, 0.8754), (0.9079, 0.8327, 0.8455), (0.77, 0.9119, 0.9371), (0.8135, 0.9039, 0.9235), (0.8501, 0.8896, 0.9017), (0.8773, 0.8737, 0.8774), (0.8968, 0.8606, 0.8521), (0.8874, 0.8779, 0.8544), (0.9517, 0.7266, 0.6447), (0.9396, 0.7728, 0.6704), (0.9195, 0.8166, 0.6956), (0.8924, 0.8564, 0.7192), (0.9593, 0.6967, 0.6697), (0.9551, 0.7461, 0.6977), (0.9421, 0.7928, 0.7239), (0.9224, 0.8342, 0.7473), (0.8976, 0.8699, 0.7684), (0.9546, 0.7141, 0.7194), (0.9496, 0.764, 0.7485), (0.9364, 0.8091, 0.7727), (0.9182, 0.8462, 0.7916), (0.8967, 0.8769, 0.8085), (0.9413, 0.7315, 0.7667), (0.9362, 0.7799, 0.7935), (0.9245, 0.8214, 0.8126), (0.9097, 0.8531, 0.825), (0.8922, 0.8786, 0.8371), (0.7445, 0.9595, 0.8289), (0.7522, 0.9617, 0.8695), (0.7592, 0.9542, 0.9018), (0.7652, 0.9374, 0.9246), (0.7796, 0.9372, 0.7722), (0.7894, 0.9486, 0.821), (0.7972, 0.95, 0.8614), (0.8034, 0.9422, 0.8916), (0.8086, 0.9268, 0.912), (0.821, 0.9178, 0.7583), (0.8316, 0.9282, 0.8064), (0.838, 0.9294, 0.8458), (0.8415, 0.9229, 0.874), (0.8447, 0.91, 0.8923), (0.8591, 0.8906, 0.7404), (0.8678, 0.9012, 0.7882), (0.8708, 0.9042, 0.8269), (0.8702, 0.9014, 0.8543), (0.8711, 0.8921, 0.8712), (-0.7756, -0.7945, 0.2127), (-0.7756, 0.7945, 0.9098), (0.7756, 0.7945, 0.9098), (0.7756, -0.7945, 0.2127)], [], [(141, 150, 9, 0), (211, 220, 151, 140), (219, 79, 10, 149), (1, 11, 81, 70), (71, 80, 221, 210), (9, 12, 17, 16), (12, 13, 18, 17), (13, 14, 19, 18), (14, 15, 20, 19), (16, 17, 22, 21), (17, 18, 23, 22), (18, 19, 24, 23), (19, 20, 25, 24), (21, 22, 27, 26), (22, 23, 28, 27), (23, 24, 29, 28), (24, 25, 30, 29), (26, 27, 59, 54), (27, 28, 64, 59), (28, 29, 69, 64), (29, 30, 31, 69), (280, 32, 37, 36), (32, 33, 38, 37), (33, 34, 39, 38), (34, 35, 40, 39), (36, 37, 42, 41), (37, 38, 43, 42), (38, 39, 44, 43), (39, 40, 45, 44), (41, 42, 47, 46), (42, 43, 48, 47), (43, 44, 49, 48), (44, 45, 50, 49), (46, 47, 20, 15), (47, 48, 25, 20), (48, 49, 30, 25), (49, 50, 31, 30), (11, 51, 56, 55), (51, 52, 57, 56), (52, 53, 58, 57), (53, 54, 59, 58), (55, 56, 61, 60), (56, 57, 62, 61), (57, 58, 63, 62), (58, 59, 64, 63), (60, 61, 66, 65), (61, 62, 67, 66), (62, 63, 68, 67), (63, 64, 69, 68), (65, 66, 40, 35), (66, 67, 45, 40), (67, 68, 50, 45), (68, 69, 31, 50), (281, 82, 87, 86), (82, 83, 88, 87), (83, 84, 89, 88), (84, 85, 90, 89), (86, 87, 92, 91), (87, 88, 93, 92), (88, 89, 94, 93), (89, 90, 95, 94), (91, 92, 97, 96), (92, 93, 98, 97), (93, 94, 99, 98), (94, 95, 100, 99), (96, 97, 129, 124), (97, 98, 134, 129), (98, 99, 139, 134), (99, 100, 101, 139), (80, 102, 107, 106), (102, 103, 108, 107), (103, 104, 109, 108), (104, 105, 110, 109), (106, 107, 112, 111), (107, 108, 113, 112), (108, 109, 114, 113), (109, 110, 115, 114), (111, 112, 117, 116), (112, 113, 118, 117), (113, 114, 119, 118), (114, 115, 120, 119), (116, 117, 90, 85), (117, 118, 95, 90), (118, 119, 100, 95), (119, 120, 101, 100), (81, 121, 126, 125), (121, 122, 127, 126), (122, 123, 128, 127), (123, 124, 129, 128), (125, 126, 131, 130), (126, 127, 132, 131), (127, 128, 133, 132), (128, 129, 134, 133), (130, 131, 136, 135), (131, 132, 137, 136), (132, 133, 138, 137), (133, 134, 139, 138), (135, 136, 110, 105), (136, 137, 115, 110), (137, 138, 120, 115), (138, 139, 101, 120), (283, 152, 157, 156), (152, 153, 158, 157), (153, 154, 159, 158), (154, 155, 160, 159), (156, 157, 162, 161), (157, 158, 163, 162), (158, 159, 164, 163), (159, 160, 165, 164), (161, 162, 167, 166), (162, 163, 168, 167), (163, 164, 169, 168), (164, 165, 170, 169), (166, 167, 199, 194), (167, 168, 204, 199), (168, 169, 209, 204), (169, 170, 171, 209), (150, 172, 177, 176), (172, 173, 178, 177), (173, 174, 179, 178), (174, 175, 180, 179), (176, 177, 182, 181), (177, 178, 183, 182), (178, 179, 184, 183), (179, 180, 185, 184), (181, 182, 187, 186), (182, 183, 188, 187), (183, 184, 189, 188), (184, 185, 190, 189), (186, 187, 160, 155), (187, 188, 165, 160), (188, 189, 170, 165), (189, 190, 171, 170), (151, 191, 196, 195), (191, 192, 197, 196), (192, 193, 198, 197), (193, 194, 199, 198), (195, 196, 201, 200), (196, 197, 202, 201), (197, 198, 203, 202), (198, 199, 204, 203), (200, 201, 206, 205), (201, 202, 207, 206), (202, 203, 208, 207), (203, 204, 209, 208), (205, 206, 180, 175), (206, 207, 185, 180), (207, 208, 190, 185), (208, 209, 171, 190), (282, 222, 227, 226), (222, 223, 228, 227), (223, 224, 229, 228), (224, 225, 230, 229), (226, 227, 232, 231), (227, 228, 233, 232), (228, 229, 234, 233), (229, 230, 235, 234), (231, 232, 237, 236), (232, 233, 238, 237), (233, 234, 239, 238), (234, 235, 240, 239), (236, 237, 269, 264), (237, 238, 274, 269), (238, 239, 279, 274), (239, 240, 241, 279), (220, 242, 247, 246), (242, 243, 248, 247), (243, 244, 249, 248), (244, 245, 250, 249), (246, 247, 252, 251), (247, 248, 253, 252), (248, 249, 254, 253), (249, 250, 255, 254), (251, 252, 257, 256), (252, 253, 258, 257), (253, 254, 259, 258), (254, 255, 260, 259), (256, 257, 230, 225), (257, 258, 235, 230), (258, 259, 240, 235), (259, 260, 241, 240), (221, 261, 266, 265), (261, 262, 267, 266), (262, 263, 268, 267), (263, 264, 269, 268), (265, 266, 271, 270), (266, 267, 272, 271), (267, 268, 273, 272), (268, 269, 274, 273), (270, 271, 276, 275), (271, 272, 277, 276), (272, 273, 278, 277), (273, 274, 279, 278), (275, 276, 250, 245), (276, 277, 255, 250), (277, 278, 260, 255), (278, 279, 241, 260), (0, 9, 16, 2), (2, 16, 21, 3), (3, 21, 26, 4), (4, 26, 54, 5), (5, 54, 53, 6), (6, 53, 52, 7), (7, 52, 51, 8), (8, 51, 11, 1), (280, 281, 86, 32), (32, 86, 91, 33), (33, 91, 96, 34), (34, 96, 124, 35), (35, 124, 123, 65), (65, 123, 122, 60), (60, 122, 121, 55), (55, 121, 81, 11), (80, 71, 78, 102), (102, 78, 77, 103), (103, 77, 76, 104), (104, 76, 75, 105), (105, 75, 74, 135), (135, 74, 73, 130), (130, 73, 72, 125), (125, 72, 70, 81), (281, 282, 226, 82), (82, 226, 231, 83), (83, 231, 236, 84), (84, 236, 264, 85), (85, 264, 263, 116), (116, 263, 262, 111), (111, 262, 261, 106), (106, 261, 221, 80), (220, 211, 218, 242), (242, 218, 217, 243), (243, 217, 216, 244), (244, 216, 215, 245), (245, 215, 214, 275), (275, 214, 213, 270), (270, 213, 212, 265), (265, 212, 210, 221), (282, 283, 156, 222), (222, 156, 161, 223), (223, 161, 166, 224), (224, 166, 194, 225), (225, 194, 193, 256), (256, 193, 192, 251), (251, 192, 191, 246), (246, 191, 151, 220), (150, 141, 148, 172), (172, 148, 147, 173), (173, 147, 146, 174), (174, 146, 145, 175), (175, 145, 144, 205), (205, 144, 143, 200), (200, 143, 142, 195), (195, 142, 140, 151), (283, 280, 36, 152), (152, 36, 41, 153), (153, 41, 46, 154), (154, 46, 15, 155), (155, 15, 14, 186), (186, 14, 13, 181), (181, 13, 12, 176), (176, 12, 9, 150), (70, 72, 73, 74, 75, 76, 77, 78, 71, 210, 212, 213, 214, 215, 216, 217, 218, 211, 140, 142, 143, 144, 145, 146, 147, 148, 141, 0, 2, 3, 4, 5, 6, 7, 8, 1), (10, 79, 281, 280), (79, 219, 282, 281), (219, 149, 283, 282), (149, 10, 280, 283)])
me_001.polygons.foreach_set('use_smooth', [True] * 266)
_uv = me_001.uv_layers.new(name='UVマップ')
_uv.uv.foreach_set('vector', [0.375, 0.7901, 0.5292, 0.783, 0.5292, 0.967, 0.375, 0.9599, 0.375, 0.5349, 0.5766, 0.5324, 0.5466, 0.7196, 0.375, 0.716, 0.6614, 0.5333, 0.8386, 0.5333, 0.8386, 0.7167, 0.6614, 0.7167, 0.375, 0.034, 0.5466, 0.03045, 0.5766, 0.2176, 0.375, 0.2151, 0.375, 0.2875, 0.5877, 0.2801, 0.5877, 0.4699, 0.375, 0.4625, 0.5292, 0.967, 0.5483, 0.9677, 0.5504, 0.9739, 0.5303, 0.9731, 0.5483, 0.9677, 0.5682, 0.9682, 0.5706, 0.9743, 0.5504, 0.9739, 0.5682, 0.9682, 0.5882, 0.9686, 0.5896, 0.9745, 0.5706, 0.9743, 0.5882, 0.9686, 0.625, 0.9674, 0.625, 0.973, 0.5896, 0.9745, 0.5303, 0.9731, 0.5504, 0.9739, 0.5532, 0.9796, 0.5329, 0.9788, 0.5504, 0.9739, 0.5706, 0.9743, 0.5729, 0.9797, 0.5532, 0.9796, 0.5706, 0.9743, 0.5896, 0.9745, 0.5903, 0.9795, 0.5729, 0.9797, 0.5896, 0.9745, 0.625, 0.973, 0.625, 0.9776, 0.5903, 0.9795, 0.5329, 0.9788, 0.5532, 0.9796, 0.5569, 0.9843, 0.5369, 0.9839, 0.5532, 0.9796, 0.5729, 0.9797, 0.5754, 0.984, 0.5569, 0.9843, 0.5729, 0.9797, 0.5903, 0.9795, 0.5906, 0.9833, 0.5754, 0.984, 0.5903, 0.9795, 0.625, 0.9776, 0.625, 0.9808, 0.5906, 0.9833, 0.5369, 0.9839, 0.5569, 0.9843, 0.548, 1.0, 0.529, 1.0, 0.5569, 0.9843, 0.5754, 0.984, 0.5642, 1.0, 0.548, 1.0, 0.5754, 0.984, 0.5906, 0.9833, 0.5764, 1.0, 0.5642, 1.0, 0.5906, 0.9833, 0.625, 0.9808, 0.625, 0.9827, 0.5764, 1.0, 0.8469, 0.7243, 0.8524, 0.7243, 0.8521, 0.7299, 0.8465, 0.7297, 0.8524, 0.7243, 0.8572, 0.7246, 0.8569, 0.7302, 0.8521, 0.7299, 0.8572, 0.7246, 0.861, 0.7253, 0.8605, 0.7309, 0.8569, 0.7302, 0.861, 0.7253, 0.875, 0.7263, 0.875, 0.7318, 0.8605, 0.7309, 0.8465, 0.7297, 0.8521, 0.7299, 0.8511, 0.7355, 0.8455, 0.7352, 0.8521, 0.7299, 0.8569, 0.7302, 0.8557, 0.7358, 0.8511, 0.7355, 0.8569, 0.7302, 0.8605, 0.7309, 0.8591, 0.7361, 0.8557, 0.7358, 0.8605, 0.7309, 0.875, 0.7318, 0.875, 0.7367, 0.8591, 0.7361, 0.8455, 0.7352, 0.8511, 0.7355, 0.8497, 0.7408, 0.8441, 0.7407, 0.8511, 0.7355, 0.8557, 0.7358, 0.8542, 0.7406, 0.8497, 0.7408, 0.8557, 0.7358, 0.8591, 0.7361, 0.8573, 0.7403, 0.8542, 0.7406, 0.8591, 0.7361, 0.875, 0.7367, 0.875, 0.7405, 0.8573, 0.7403, 0.8441, 0.7407, 0.8497, 0.7408, 0.848, 0.75, 0.8424, 0.75, 0.8497, 0.7408, 0.8542, 0.7406, 0.8526, 0.75, 0.848, 0.75, 0.8542, 0.7406, 0.8573, 0.7403, 0.8558, 0.75, 0.8526, 0.75, 0.8573, 0.7403, 0.875, 0.7405, 0.875, 0.7431, 0.8558, 0.75, 0.5466, 0.03045, 0.5435, 0.02487, 0.5605, 0.02415, 0.5627, 0.02989, 0.5435, 0.02487, 0.5393, 0.01949, 0.5567, 0.01881, 0.5605, 0.02415, 0.5393, 0.01949, 0.5341, 0.01451, 0.552, 0.01417, 0.5567, 0.01881, 0.5341, 0.01451, 0.529, 0.0, 0.548, 0.0, 0.552, 0.01417, 0.5627, 0.02989, 0.5605, 0.02415, 0.5756, 0.02368, 0.5771, 0.02934, 0.5605, 0.02415, 0.5567, 0.01881, 0.572, 0.01858, 0.5756, 0.02368, 0.5567, 0.01881, 0.552, 0.01417, 0.5672, 0.01441, 0.572, 0.01858, 0.552, 0.01417, 0.548, 0.0, 0.5642, 0.0, 0.5672, 0.01441, 0.5771, 0.02934, 0.5756, 0.02368, 0.5875, 0.02334, 0.5891, 0.02882, 0.5756, 0.02368, 0.572, 0.01858, 0.5835, 0.01861, 0.5875, 0.02334, 0.572, 0.01858, 0.5672, 0.01441, 0.5783, 0.01496, 0.5835, 0.01861, 0.5672, 0.01441, 0.5642, 0.0, 0.5764, 0.0, 0.5783, 0.01496, 0.5891, 0.02882, 0.5875, 0.02334, 0.625, 0.01824, 0.625, 0.02368, 0.5875, 0.02334, 0.5835, 0.01861, 0.625, 0.01332, 0.625, 0.01824, 0.5835, 0.01861, 0.5783, 0.01496, 0.625, 0.009463, 0.625, 0.01332, 0.5783, 0.01496, 0.5764, 0.0, 0.5841, 0.0, 0.625, 0.009463, 0.8469, 0.5257, 0.8469, 0.5201, 0.8524, 0.5213, 0.8523, 0.527, 0.8469, 0.5201, 0.8467, 0.5155, 0.8521, 0.5168, 0.8524, 0.5213, 0.8467, 0.5155, 0.8462, 0.5121, 0.8517, 0.5136, 0.8521, 0.5168, 0.8462, 0.5121, 0.8456, 0.5, 0.8511, 0.5, 0.8517, 0.5136, 0.8523, 0.527, 0.8524, 0.5213, 0.8573, 0.5235, 0.8572, 0.5291, 0.8524, 0.5213, 0.8521, 0.5168, 0.8569, 0.5191, 0.8573, 0.5235, 0.8521, 0.5168, 0.8517, 0.5136, 0.8562, 0.5161, 0.8569, 0.5191, 0.8517, 0.5136, 0.8511, 0.5, 0.8556, 0.5, 0.8562, 0.5161, 0.8572, 0.5291, 0.8573, 0.5235, 0.8614, 0.5263, 0.8615, 0.5319, 0.8573, 0.5235, 0.8569, 0.5191, 0.8607, 0.5219, 0.8614, 0.5263, 0.8569, 0.5191, 0.8562, 0.5161, 0.8597, 0.5189, 0.8607, 0.5219, 0.8562, 0.5161, 0.8556, 0.5, 0.8589, 0.5, 0.8597, 0.5189, 0.8615, 0.5319, 0.8614, 0.5263, 0.875, 0.5293, 0.875, 0.5352, 0.8614, 0.5263, 0.8607, 0.5219, 0.875, 0.5247, 0.875, 0.5293, 0.8607, 0.5219, 0.8597, 0.5189, 0.875, 0.5214, 0.875, 0.5247, 0.8597, 0.5189, 0.8589, 0.5, 0.8609, 0.5, 0.875, 0.5214, 0.5877, 0.2801, 0.5858, 0.2743, 0.5939, 0.2738, 0.5958, 0.2798, 0.5858, 0.2743, 0.5828, 0.2685, 0.5908, 0.268, 0.5939, 0.2738, 0.5828, 0.2685, 0.5788, 0.263, 0.5869, 0.2628, 0.5908, 0.268, 0.5788, 0.263, 0.5725, 0.25, 0.581, 0.25, 0.5869, 0.2628, 0.5958, 0.2798, 0.5939, 0.2738, 0.6006, 0.2734, 0.6024, 0.2794, 0.5939, 0.2738, 0.5908, 0.268, 0.5973, 0.2679, 0.6006, 0.2734, 0.5908, 0.268, 0.5869, 0.2628, 0.5933, 0.2632, 0.5973, 0.2679, 0.5869, 0.2628, 0.581, 0.25, 0.5875, 0.25, 0.5933, 0.2632, 0.6024, 0.2794, 0.6006, 0.2734, 0.6052, 0.2731, 0.6074, 0.2789, 0.6006, 0.2734, 0.5973, 0.2679, 0.6017, 0.2679, 0.6052, 0.2731, 0.5973, 0.2679, 0.5933, 0.2632, 0.5976, 0.2637, 0.6017, 0.2679, 0.5933, 0.2632, 0.5875, 0.25, 0.5919, 0.25, 0.5976, 0.2637, 0.6074, 0.2789, 0.6052, 0.2731, 0.625, 0.2739, 0.625, 0.2794, 0.6052, 0.2731, 0.6017, 0.2679, 0.625, 0.2694, 0.625, 0.2739, 0.6017, 0.2679, 0.5976, 0.2637, 0.625, 0.2661, 0.625, 0.2694, 0.5976, 0.2637, 0.5919, 0.25, 0.5945, 0.25, 0.625, 0.2661, 0.5766, 0.2176, 0.585, 0.2184, 0.5864, 0.2244, 0.5777, 0.2234, 0.585, 0.2184, 0.5928, 0.2194, 0.5941, 0.2255, 0.5864, 0.2244, 0.5928, 0.2194, 0.5997, 0.2206, 0.6006, 0.2266, 0.5941, 0.2255, 0.5997, 0.2206, 0.625, 0.2148, 0.625, 0.2207, 0.6006, 0.2266, 0.5777, 0.2234, 0.5864, 0.2244, 0.5871, 0.2304, 0.5785, 0.2293, 0.5864, 0.2244, 0.5941, 0.2255, 0.5946, 0.2313, 0.5871, 0.2304, 0.5941, 0.2255, 0.6006, 0.2266, 0.6004, 0.232, 0.5946, 0.2313, 0.6006, 0.2266, 0.625, 0.2207, 0.625, 0.2253, 0.6004, 0.232, 0.5785, 0.2293, 0.5871, 0.2304, 0.5874, 0.2358, 0.579, 0.235, 0.5871, 0.2304, 0.5946, 0.2313, 0.5944, 0.2362, 0.5874, 0.2358, 0.5946, 0.2313, 0.6004, 0.232, 0.5995, 0.2363, 0.5944, 0.2362, 0.6004, 0.232, 0.625, 0.2253, 0.625, 0.2286, 0.5995, 0.2363, 0.579, 0.235, 0.5874, 0.2358, 0.581, 0.25, 0.5725, 0.25, 0.5874, 0.2358, 0.5944, 0.2362, 0.5875, 0.25, 0.581, 0.25, 0.5944, 0.2362, 0.5995, 0.2363, 0.5919, 0.25, 0.5875, 0.25, 0.5995, 0.2363, 0.625, 0.2286, 0.625, 0.2305, 0.5919, 0.25, 0.6531, 0.7243, 0.6535, 0.7297, 0.648, 0.7299, 0.6476, 0.7243, 0.6535, 0.7297, 0.6545, 0.7352, 0.6489, 0.7355, 0.648, 0.7299, 0.6545, 0.7352, 0.6559, 0.7407, 0.6504, 0.7408, 0.6489, 0.7355, 0.6559, 0.7407, 0.6576, 0.75, 0.652, 0.75, 0.6504, 0.7408, 0.6476, 0.7243, 0.648, 0.7299, 0.6431, 0.7303, 0.6428, 0.7246, 0.648, 0.7299, 0.6489, 0.7355, 0.6443, 0.7358, 0.6431, 0.7303, 0.6489, 0.7355, 0.6504, 0.7408, 0.6459, 0.7406, 0.6443, 0.7358, 0.6504, 0.7408, 0.652, 0.75, 0.6474, 0.75, 0.6459, 0.7406, 0.6428, 0.7246, 0.6431, 0.7303, 0.6395, 0.7309, 0.639, 0.7253, 0.6431, 0.7303, 0.6443, 0.7358, 0.6409, 0.7361, 0.6395, 0.7309, 0.6443, 0.7358, 0.6459, 0.7406, 0.6427, 0.7403, 0.6409, 0.7361, 0.6459, 0.7406, 0.6474, 0.75, 0.6442, 0.75, 0.6427, 0.7403, 0.639, 0.7253, 0.6395, 0.7309, 0.625, 0.7318, 0.625, 0.7263, 0.6395, 0.7309, 0.6409, 0.7361, 0.625, 0.7367, 0.625, 0.7318, 0.6409, 0.7361, 0.6427, 0.7403, 0.625, 0.7405, 0.625, 0.7367, 0.6427, 0.7403, 0.6442, 0.75, 0.6171, 0.7477, 0.625, 0.7405, 0.5292, 0.783, 0.5303, 0.7769, 0.5501, 0.7761, 0.5483, 0.7823, 0.5303, 0.7769, 0.5329, 0.7712, 0.5529, 0.7704, 0.5501, 0.7761, 0.5329, 0.7712, 0.5369, 0.7661, 0.5567, 0.7657, 0.5529, 0.7704, 0.5369, 0.7661, 0.529, 0.75, 0.5479, 0.75, 0.5567, 0.7657, 0.5483, 0.7823, 0.5501, 0.7761, 0.5706, 0.7757, 0.5682, 0.7818, 0.5501, 0.7761, 0.5529, 0.7704, 0.5729, 0.7703, 0.5706, 0.7757, 0.5529, 0.7704, 0.5567, 0.7657, 0.5753, 0.766, 0.5729, 0.7703, 0.5567, 0.7657, 0.5479, 0.75, 0.5642, 0.75, 0.5753, 0.766, 0.5682, 0.7818, 0.5706, 0.7757, 0.5898, 0.7755, 0.5882, 0.7814, 0.5706, 0.7757, 0.5729, 0.7703, 0.5903, 0.7705, 0.5898, 0.7755, 0.5729, 0.7703, 0.5753, 0.766, 0.5906, 0.7667, 0.5903, 0.7705, 0.5753, 0.766, 0.5642, 0.75, 0.5764, 0.75, 0.5906, 0.7667, 0.5882, 0.7814, 0.5898, 0.7755, 0.625, 0.777, 0.625, 0.7826, 0.5898, 0.7755, 0.5903, 0.7705, 0.625, 0.7724, 0.625, 0.777, 0.5903, 0.7705, 0.5906, 0.7667, 0.625, 0.7692, 0.625, 0.7724, 0.5906, 0.7667, 0.5764, 0.75, 0.6171, 0.7477, 0.625, 0.7692, 0.5466, 0.7196, 0.5627, 0.7201, 0.5608, 0.7258, 0.5435, 0.7251, 0.5627, 0.7201, 0.5771, 0.7207, 0.5757, 0.7263, 0.5608, 0.7258, 0.5771, 0.7207, 0.5891, 0.7212, 0.5874, 0.7266, 0.5757, 0.7263, 0.5891, 0.7212, 0.625, 0.7263, 0.625, 0.7318, 0.5874, 0.7266, 0.5435, 0.7251, 0.5608, 0.7258, 0.5569, 0.7312, 0.5393, 0.7305, 0.5608, 0.7258, 0.5757, 0.7263, 0.5721, 0.7314, 0.5569, 0.7312, 0.5757, 0.7263, 0.5874, 0.7266, 0.5835, 0.7314, 0.5721, 0.7314, 0.5874, 0.7266, 0.625, 0.7318, 0.625, 0.7367, 0.5835, 0.7314, 0.5393, 0.7305, 0.5569, 0.7312, 0.5521, 0.7359, 0.5341, 0.7355, 0.5569, 0.7312, 0.5721, 0.7314, 0.5672, 0.7356, 0.5521, 0.7359, 0.5721, 0.7314, 0.5835, 0.7314, 0.5783, 0.735, 0.5672, 0.7356, 0.5835, 0.7314, 0.625, 0.7367, 0.625, 0.7405, 0.5783, 0.735, 0.5341, 0.7355, 0.5521, 0.7359, 0.5479, 0.75, 0.529, 0.75, 0.5521, 0.7359, 0.5672, 0.7356, 0.5642, 0.75, 0.5479, 0.75, 0.5672, 0.7356, 0.5783, 0.735, 0.5764, 0.75, 0.5642, 0.75, 0.5783, 0.735, 0.625, 0.7405, 0.6171, 0.7477, 0.5764, 0.75, 0.6531, 0.5257, 0.6477, 0.527, 0.6476, 0.5214, 0.6531, 0.5201, 0.6477, 0.527, 0.6428, 0.5291, 0.6426, 0.5236, 0.6476, 0.5214, 0.6428, 0.5291, 0.6385, 0.5319, 0.6386, 0.5263, 0.6426, 0.5236, 0.6385, 0.5319, 0.625, 0.5352, 0.625, 0.5293, 0.6386, 0.5263, 0.6531, 0.5201, 0.6476, 0.5214, 0.6478, 0.5168, 0.6533, 0.5155, 0.6476, 0.5214, 0.6426, 0.5236, 0.643, 0.5191, 0.6478, 0.5168, 0.6426, 0.5236, 0.6386, 0.5263, 0.6393, 0.5219, 0.643, 0.5191, 0.6386, 0.5263, 0.625, 0.5293, 0.625, 0.5246, 0.6393, 0.5219, 0.6533, 0.5155, 0.6478, 0.5168, 0.6483, 0.5136, 0.6538, 0.5121, 0.6478, 0.5168, 0.643, 0.5191, 0.6437, 0.5161, 0.6483, 0.5136, 0.643, 0.5191, 0.6393, 0.5219, 0.6403, 0.5189, 0.6437, 0.5161, 0.6393, 0.5219, 0.625, 0.5246, 0.625, 0.5214, 0.6403, 0.5189, 0.6538, 0.5121, 0.6483, 0.5136, 0.6489, 0.5, 0.6544, 0.5, 0.6483, 0.5136, 0.6437, 0.5161, 0.6444, 0.5, 0.6489, 0.5, 0.6437, 0.5161, 0.6403, 0.5189, 0.6411, 0.5, 0.6444, 0.5, 0.6403, 0.5189, 0.625, 0.5214, 0.6148, 0.5018, 0.6411, 0.5, 0.5766, 0.5324, 0.5777, 0.5266, 0.5863, 0.5255, 0.585, 0.5316, 0.5777, 0.5266, 0.5785, 0.5207, 0.587, 0.5196, 0.5863, 0.5255, 0.5785, 0.5207, 0.579, 0.515, 0.5873, 0.5142, 0.587, 0.5196, 0.579, 0.515, 0.5725, 0.5, 0.5809, 0.5, 0.5873, 0.5142, 0.585, 0.5316, 0.5863, 0.5255, 0.5941, 0.5244, 0.5928, 0.5306, 0.5863, 0.5255, 0.587, 0.5196, 0.5945, 0.5187, 0.5941, 0.5244, 0.587, 0.5196, 0.5873, 0.5142, 0.5943, 0.5138, 0.5945, 0.5187, 0.5873, 0.5142, 0.5809, 0.5, 0.5875, 0.5, 0.5943, 0.5138, 0.5928, 0.5306, 0.5941, 0.5244, 0.6006, 0.5234, 0.5997, 0.5294, 0.5941, 0.5244, 0.5945, 0.5187, 0.6004, 0.518, 0.6006, 0.5234, 0.5945, 0.5187, 0.5943, 0.5138, 0.5995, 0.5137, 0.6004, 0.518, 0.5943, 0.5138, 0.5875, 0.5, 0.5919, 0.5, 0.5995, 0.5137, 0.5997, 0.5294, 0.6006, 0.5234, 0.625, 0.5293, 0.625, 0.5352, 0.6006, 0.5234, 0.6004, 0.518, 0.625, 0.5246, 0.625, 0.5293, 0.6004, 0.518, 0.5995, 0.5137, 0.625, 0.5214, 0.625, 0.5246, 0.5995, 0.5137, 0.5919, 0.5, 0.6148, 0.5018, 0.625, 0.5214, 0.5877, 0.4699, 0.5958, 0.4702, 0.5941, 0.4761, 0.5858, 0.4757, 0.5958, 0.4702, 0.6024, 0.4706, 0.6007, 0.4765, 0.5941, 0.4761, 0.6024, 0.4706, 0.6074, 0.4711, 0.6052, 0.4769, 0.6007, 0.4765, 0.6074, 0.4711, 0.625, 0.4706, 0.625, 0.4761, 0.6052, 0.4769, 0.5858, 0.4757, 0.5941, 0.4761, 0.5909, 0.482, 0.5828, 0.4815, 0.5941, 0.4761, 0.6007, 0.4765, 0.5973, 0.4821, 0.5909, 0.482, 0.6007, 0.4765, 0.6052, 0.4769, 0.6017, 0.4821, 0.5973, 0.4821, 0.6052, 0.4769, 0.625, 0.4761, 0.625, 0.4806, 0.6017, 0.4821, 0.5828, 0.4815, 0.5909, 0.482, 0.5869, 0.4872, 0.5788, 0.487, 0.5909, 0.482, 0.5973, 0.4821, 0.5933, 0.4869, 0.5869, 0.4872, 0.5973, 0.4821, 0.6017, 0.4821, 0.5976, 0.4863, 0.5933, 0.4869, 0.6017, 0.4821, 0.625, 0.4806, 0.625, 0.4839, 0.5976, 0.4863, 0.5788, 0.487, 0.5869, 0.4872, 0.5809, 0.5, 0.5725, 0.5, 0.5869, 0.4872, 0.5933, 0.4869, 0.5875, 0.5, 0.5809, 0.5, 0.5933, 0.4869, 0.5976, 0.4863, 0.5919, 0.5, 0.5875, 0.5, 0.5976, 0.4863, 0.625, 0.4839, 0.6148, 0.5018, 0.5919, 0.5, 0.375, 0.9599, 0.5292, 0.967, 0.5303, 0.9731, 0.375, 0.9677, 0.375, 0.9677, 0.5303, 0.9731, 0.5329, 0.9788, 0.375, 0.9752, 0.375, 0.9752, 0.5329, 0.9788, 0.5369, 0.9839, 0.375, 0.9822, 0.375, 0.9822, 0.5369, 0.9839, 0.529, 1.0, 0.375, 1.0, 0.375, 0.0, 0.529, 0.0, 0.5341, 0.01451, 0.3718, 0.01556, 0.3718, 0.01556, 0.5341, 0.01451, 0.5393, 0.01949, 0.3735, 0.02119, 0.3735, 0.02119, 0.5393, 0.01949, 0.5435, 0.02487, 0.3746, 0.02742, 0.3746, 0.02742, 0.5435, 0.02487, 0.5466, 0.03045, 0.375, 0.034, 0.8469, 0.7243, 0.8469, 0.5257, 0.8523, 0.527, 0.8524, 0.7243, 0.8524, 0.7243, 0.8523, 0.527, 0.8572, 0.5291, 0.8572, 0.7246, 0.8572, 0.7246, 0.8572, 0.5291, 0.8615, 0.5319, 0.861, 0.7253, 0.861, 0.7253, 0.8615, 0.5319, 0.875, 0.5352, 0.875, 0.7263, 0.625, 0.02368, 0.625, 0.2148, 0.5997, 0.2206, 0.5891, 0.02882, 0.5891, 0.02882, 0.5997, 0.2206, 0.5928, 0.2194, 0.5771, 0.02934, 0.5771, 0.02934, 0.5928, 0.2194, 0.585, 0.2184, 0.5627, 0.02989, 0.5627, 0.02989, 0.585, 0.2184, 0.5766, 0.2176, 0.5466, 0.03045, 0.5877, 0.2801, 0.375, 0.2875, 0.3748, 0.2802, 0.5858, 0.2743, 0.5858, 0.2743, 0.3748, 0.2802, 0.3743, 0.2731, 0.5828, 0.2685, 0.5828, 0.2685, 0.3743, 0.2731, 0.3735, 0.2666, 0.5788, 0.263, 0.5788, 0.263, 0.3735, 0.2666, 0.375, 0.25, 0.5725, 0.25, 0.5725, 0.25, 0.375, 0.25, 0.373, 0.2351, 0.579, 0.235, 0.579, 0.235, 0.373, 0.2351, 0.3741, 0.2287, 0.5785, 0.2293, 0.5785, 0.2293, 0.3741, 0.2287, 0.3748, 0.2219, 0.5777, 0.2234, 0.5777, 0.2234, 0.3748, 0.2219, 0.375, 0.2151, 0.5766, 0.2176, 0.8469, 0.5257, 0.6531, 0.5257, 0.6531, 0.5201, 0.8469, 0.5201, 0.8469, 0.5201, 0.6531, 0.5201, 0.6533, 0.5155, 0.8467, 0.5155, 0.8467, 0.5155, 0.6533, 0.5155, 0.6538, 0.5121, 0.8462, 0.5121, 0.8462, 0.5121, 0.6538, 0.5121, 0.6544, 0.5, 0.8456, 0.5, 0.625, 0.2794, 0.625, 0.4706, 0.6074, 0.4711, 0.6074, 0.2789, 0.6074, 0.2789, 0.6074, 0.4711, 0.6024, 0.4706, 0.6024, 0.2794, 0.6024, 0.2794, 0.6024, 0.4706, 0.5958, 0.4702, 0.5958, 0.2798, 0.5958, 0.2798, 0.5958, 0.4702, 0.5877, 0.4699, 0.5877, 0.2801, 0.5766, 0.5324, 0.375, 0.5349, 0.3748, 0.5281, 0.5777, 0.5266, 0.5777, 0.5266, 0.3748, 0.5281, 0.3741, 0.5213, 0.5785, 0.5207, 0.5785, 0.5207, 0.3741, 0.5213, 0.373, 0.5149, 0.579, 0.515, 0.579, 0.515, 0.373, 0.5149, 0.375, 0.5, 0.5725, 0.5, 0.5725, 0.5, 0.375, 0.5, 0.3735, 0.4834, 0.5788, 0.487, 0.5788, 0.487, 0.3735, 0.4834, 0.3743, 0.4769, 0.5828, 0.4815, 0.5828, 0.4815, 0.3743, 0.4769, 0.3748, 0.4698, 0.5858, 0.4757, 0.5858, 0.4757, 0.3748, 0.4698, 0.375, 0.4625, 0.5877, 0.4699, 0.6531, 0.5257, 0.6531, 0.7243, 0.6476, 0.7243, 0.6477, 0.527, 0.6477, 0.527, 0.6476, 0.7243, 0.6428, 0.7246, 0.6428, 0.5291, 0.6428, 0.5291, 0.6428, 0.7246, 0.639, 0.7253, 0.6385, 0.5319, 0.6385, 0.5319, 0.639, 0.7253, 0.625, 0.7263, 0.625, 0.5352, 0.625, 0.5352, 0.625, 0.7263, 0.5891, 0.7212, 0.5997, 0.5294, 0.5997, 0.5294, 0.5891, 0.7212, 0.5771, 0.7207, 0.5928, 0.5306, 0.5928, 0.5306, 0.5771, 0.7207, 0.5627, 0.7201, 0.585, 0.5316, 0.585, 0.5316, 0.5627, 0.7201, 0.5466, 0.7196, 0.5766, 0.5324, 0.5292, 0.783, 0.375, 0.7901, 0.375, 0.7823, 0.5303, 0.7769, 0.5303, 0.7769, 0.375, 0.7823, 0.375, 0.7748, 0.5329, 0.7712, 0.5329, 0.7712, 0.375, 0.7748, 0.375, 0.7678, 0.5369, 0.7661, 0.5369, 0.7661, 0.375, 0.7678, 0.375, 0.75, 0.529, 0.75, 0.529, 0.75, 0.375, 0.75, 0.3718, 0.7344, 0.5341, 0.7355, 0.5341, 0.7355, 0.3718, 0.7344, 0.3735, 0.7288, 0.5393, 0.7305, 0.5393, 0.7305, 0.3735, 0.7288, 0.3746, 0.7226, 0.5435, 0.7251, 0.5435, 0.7251, 0.3746, 0.7226, 0.375, 0.716, 0.5466, 0.7196, 0.6531, 0.7243, 0.8469, 0.7243, 0.8465, 0.7297, 0.6535, 0.7297, 0.6535, 0.7297, 0.8465, 0.7297, 0.8455, 0.7352, 0.6545, 0.7352, 0.6545, 0.7352, 0.8455, 0.7352, 0.8441, 0.7407, 0.6559, 0.7407, 0.6559, 0.7407, 0.8441, 0.7407, 0.8424, 0.75, 0.6576, 0.75, 0.625, 0.7826, 0.625, 0.9674, 0.5882, 0.9686, 0.5882, 0.7814, 0.5882, 0.7814, 0.5882, 0.9686, 0.5682, 0.9682, 0.5682, 0.7818, 0.5682, 0.7818, 0.5682, 0.9682, 0.5483, 0.9677, 0.5483, 0.7823, 0.5483, 0.7823, 0.5483, 0.9677, 0.5292, 0.967, 0.5292, 0.783, 0.125, 0.5349, 0.1257, 0.5281, 0.1279, 0.5216, 0.1313, 0.5155, 0.136, 0.5102, 0.1417, 0.5059, 0.1482, 0.5027, 0.1552, 0.5007, 0.1625, 0.5, 0.3375, 0.5, 0.3448, 0.5007, 0.3518, 0.5027, 0.3583, 0.5059, 0.364, 0.5102, 0.3687, 0.5155, 0.3721, 0.5216, 0.3743, 0.5281, 0.375, 0.5349, 0.375, 0.716, 0.3742, 0.7226, 0.3719, 0.729, 0.3682, 0.7349, 0.3632, 0.74, 0.3572, 0.7443, 0.3502, 0.7474, 0.3427, 0.7493, 0.3349, 0.75, 0.1651, 0.75, 0.1573, 0.7493, 0.1498, 0.7474, 0.1428, 0.7443, 0.1368, 0.74, 0.1318, 0.7349, 0.1281, 0.729, 0.1258, 0.7226, 0.125, 0.716, 0.8386, 0.7167, 0.8386, 0.5333, 0.8469, 0.5257, 0.8469, 0.7243, 0.8386, 0.5333, 0.6614, 0.5333, 0.6531, 0.5257, 0.8469, 0.5257, 0.6614, 0.5333, 0.6614, 0.7167, 0.6531, 0.7243, 0.6531, 0.5257, 0.6614, 0.7167, 0.8386, 0.7167, 0.8469, 0.7243, 0.6531, 0.7243])
me_001.materials.append(mat_002)
me_001.use_remesh_fix_poles = True
me_001.use_remesh_preserve_attributes = False
me_001.update()

# ---- curves / text
cu_001 = bpy.data.curves.new('ベジエカーブ.001', 'CURVE')
cu_001.dimensions = '3D'
_sp = cu_001.splines.new('BEZIER'); _sp.bezier_points.add(2)
_sp.bezier_points.foreach_set('co', [-0.00338, 0.7782, -0.02825, 0.3998, -0.545, -2.98e-08, 1.196, -0.01724, 0.0])
_sp.bezier_points.foreach_set('handle_left', [0.1348, 1.15, -0.02825, 0.005836, -0.7672, -2.98e-08, 0.8452, 0.6991, -0.006646])
_sp.bezier_points.foreach_set('handle_right', [-0.2161, 0.2056, -0.02825, 0.7007, -0.3753, -2.98e-08, 1.698, -1.043, 0.009517])
for _p, _l, _r in zip(_sp.bezier_points, ['ALIGNED', 'ALIGNED', 'ALIGNED'], ['ALIGNED', 'ALIGNED', 'ALIGNED']): _p.handle_left_type = _l; _p.handle_right_type = _r
_sp.order_u = 0
_sp.order_v = 0
cu_001.use_path = True
cu_001.bevel_depth = 0.04
cu_001.fill_mode = 'FULL'

# ---- objects
ob_x = bpy.data.objects.new('ベジエカーブ', me_mesh)
ob_x_1 = bpy.data.objects.new('立方体', me_001)
ob_001 = bpy.data.objects.new('ベジエカーブ.001', cu_001)

# ---- transforms, parenting, visibility, modifiers, constraints
ob_x.location = (0.0, 0.0, 0.0)
_m = ob_x.modifiers.new('Auto Smooth', 'NODES')
_m.node_group = ng_auto_smooth
_gi = [s.identifier for s in ng_auto_smooth.interface.items_tree if s.item_type == 'SOCKET' and s.in_out == 'INPUT']
_m[_gi[1]] = 3.142  # Angle
ob_x_1.location = (1.439, -0.7965, 0.2344)
ob_x_1.rotation_euler = (0.0, -0.0, 0.4833)
ob_x_1.scale = (0.5823, 0.6837, 0.6837)
_m = ob_x_1.modifiers.new('Auto Smooth', 'NODES')
_m.node_group = ng_auto_smooth
_gi = [s.identifier for s in ng_auto_smooth.interface.items_tree if s.item_type == 'SOCKET' and s.in_out == 'INPUT']
_m[_gi[1]] = 0.5236  # Angle
ob_001.location = (0.04524, -0.3649, 7.451e-09)

# ---- collection membership
col_collection.objects.link(ob_x)
col_collection.objects.link(ob_x_1)
col_collection.objects.link(ob_001)

# ---- scene / render settings (as saved in the file)
scene.frame_start = 1; scene.frame_end = 250; scene.frame_set(1)
scene.render.engine = 'BLENDER_EEVEE_NEXT'
scene.cycles.sampling_pattern = 'TABULATED_SOBOL'
scene.cycles.use_light_tree = False
scene.view_settings.view_transform = 'Filmic'
bpy.context.view_layer.update()

# ---- added for rendering (the .blend has no active camera and no usable light): camera, sun
cam_auto = bpy.data.cameras.new('AutoCamera')
cam_auto.lens = 50.0
cam_auto.sensor_width = 36.0
cam_auto.clip_end = 1000.0
ob_auto_camera = bpy.data.objects.new('AutoCamera', cam_auto)
scene.collection.objects.link(ob_auto_camera)
ob_auto_camera.location = (5.47716, -5.91465, 3.85024)
ob_auto_camera.rotation_euler = (1.09748, -7.21219e-08, 0.694738)
scene.camera = ob_auto_camera
light_auto_sun = bpy.data.lights.new('AutoSun', 'SUN')
light_auto_sun.energy = 3.0
light_auto_sun.angle = 0.0523599
ob_auto_sun = bpy.data.objects.new('AutoSun', light_auto_sun)
scene.collection.objects.link(ob_auto_sun)
ob_auto_sun.rotation_euler = (0.872665, 0.174533, 0.523599)
bpy.context.view_layer.update()
